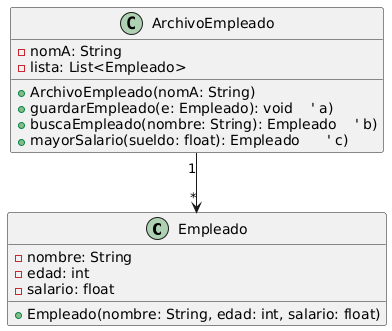

The diagram above was rendered by PlantUML. Its source (embedded in the PNG):
@startuml
class Empleado {
    - nombre: String
    - edad: int
    - salario: float
    + Empleado(nombre: String, edad: int, salario: float)
}

class ArchivoEmpleado {
    - nomA: String
    - lista: List<Empleado>
    + ArchivoEmpleado(nomA: String)
    + guardarEmpleado(e: Empleado): void    ' a)
    + buscaEmpleado(nombre: String): Empleado    ' b)
    + mayorSalario(sueldo: float): Empleado      ' c)
}

ArchivoEmpleado "1" --> "*" Empleado
@enduml